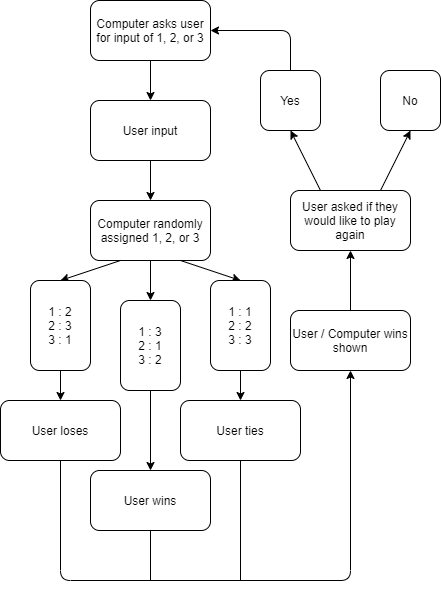

The diagram above was exported from draw.io. Its source (the exported page's mxGraphModel, read from the mxfile embedded in the PNG):
<mxGraphModel dx="1422" dy="762" grid="1" gridSize="10" guides="1" tooltips="1" connect="1" arrows="1" fold="1" page="1" pageScale="1" pageWidth="850" pageHeight="1100" math="0" shadow="0">
  <root>
    <mxCell id="0" />
    <mxCell id="1" parent="0" />
    <mxCell id="w97F0BC2A9AhkC2hH69L-1" value="Computer randomly assigned 1, 2, or 3" style="rounded=1;whiteSpace=wrap;html=1;" vertex="1" parent="1">
      <mxGeometry x="350" y="350" width="120" height="60" as="geometry" />
    </mxCell>
    <mxCell id="w97F0BC2A9AhkC2hH69L-2" value="" style="endArrow=classic;html=1;exitX=0.25;exitY=1;exitDx=0;exitDy=0;entryX=0.5;entryY=0;entryDx=0;entryDy=0;" edge="1" parent="1" target="w97F0BC2A9AhkC2hH69L-3">
      <mxGeometry width="50" height="50" relative="1" as="geometry">
        <mxPoint x="380" y="410" as="sourcePoint" />
        <mxPoint x="350" y="370" as="targetPoint" />
      </mxGeometry>
    </mxCell>
    <mxCell id="w97F0BC2A9AhkC2hH69L-3" value="1 : 2&lt;br&gt;2 : 3&lt;br&gt;3 : 1" style="rounded=1;whiteSpace=wrap;html=1;" vertex="1" parent="1">
      <mxGeometry x="290" y="430" width="60" height="90" as="geometry" />
    </mxCell>
    <mxCell id="w97F0BC2A9AhkC2hH69L-4" value="" style="endArrow=classic;html=1;exitX=0.5;exitY=1;exitDx=0;exitDy=0;entryX=0.5;entryY=0;entryDx=0;entryDy=0;" edge="1" parent="1" target="w97F0BC2A9AhkC2hH69L-6">
      <mxGeometry width="50" height="50" relative="1" as="geometry">
        <mxPoint x="410" y="410" as="sourcePoint" />
        <mxPoint x="410" y="380" as="targetPoint" />
      </mxGeometry>
    </mxCell>
    <mxCell id="w97F0BC2A9AhkC2hH69L-5" value="" style="endArrow=classic;html=1;exitX=0.75;exitY=1;exitDx=0;exitDy=0;entryX=0.5;entryY=0;entryDx=0;entryDy=0;" edge="1" parent="1" target="w97F0BC2A9AhkC2hH69L-7">
      <mxGeometry width="50" height="50" relative="1" as="geometry">
        <mxPoint x="440" y="410" as="sourcePoint" />
        <mxPoint x="470" y="370" as="targetPoint" />
      </mxGeometry>
    </mxCell>
    <mxCell id="w97F0BC2A9AhkC2hH69L-6" value="1 : 3&lt;br&gt;2 : 1&lt;br&gt;3 : 2" style="rounded=1;whiteSpace=wrap;html=1;" vertex="1" parent="1">
      <mxGeometry x="380" y="450" width="60" height="90" as="geometry" />
    </mxCell>
    <mxCell id="w97F0BC2A9AhkC2hH69L-7" value="1 : 1&lt;br&gt;2 : 2&lt;br&gt;3 : 3" style="rounded=1;whiteSpace=wrap;html=1;" vertex="1" parent="1">
      <mxGeometry x="470" y="430" width="60" height="90" as="geometry" />
    </mxCell>
    <mxCell id="w97F0BC2A9AhkC2hH69L-8" value="Computer asks user for input of 1, 2, or 3" style="rounded=1;whiteSpace=wrap;html=1;" vertex="1" parent="1">
      <mxGeometry x="350" y="150" width="120" height="60" as="geometry" />
    </mxCell>
    <mxCell id="w97F0BC2A9AhkC2hH69L-10" value="" style="endArrow=classic;html=1;exitX=0.5;exitY=1;exitDx=0;exitDy=0;" edge="1" parent="1" source="w97F0BC2A9AhkC2hH69L-3">
      <mxGeometry width="50" height="50" relative="1" as="geometry">
        <mxPoint x="400" y="630" as="sourcePoint" />
        <mxPoint x="320" y="550" as="targetPoint" />
      </mxGeometry>
    </mxCell>
    <mxCell id="w97F0BC2A9AhkC2hH69L-11" value="User loses" style="rounded=1;whiteSpace=wrap;html=1;" vertex="1" parent="1">
      <mxGeometry x="260" y="550" width="120" height="60" as="geometry" />
    </mxCell>
    <mxCell id="w97F0BC2A9AhkC2hH69L-12" value="" style="endArrow=classic;html=1;exitX=0.5;exitY=1;exitDx=0;exitDy=0;" edge="1" parent="1" source="w97F0BC2A9AhkC2hH69L-8">
      <mxGeometry width="50" height="50" relative="1" as="geometry">
        <mxPoint x="400" y="520" as="sourcePoint" />
        <mxPoint x="410" y="250" as="targetPoint" />
      </mxGeometry>
    </mxCell>
    <mxCell id="w97F0BC2A9AhkC2hH69L-13" value="User input" style="rounded=1;whiteSpace=wrap;html=1;" vertex="1" parent="1">
      <mxGeometry x="350" y="250" width="120" height="60" as="geometry" />
    </mxCell>
    <mxCell id="w97F0BC2A9AhkC2hH69L-14" value="" style="endArrow=classic;html=1;exitX=0.5;exitY=1;exitDx=0;exitDy=0;" edge="1" parent="1" source="w97F0BC2A9AhkC2hH69L-13">
      <mxGeometry width="50" height="50" relative="1" as="geometry">
        <mxPoint x="420" y="220" as="sourcePoint" />
        <mxPoint x="410" y="350" as="targetPoint" />
      </mxGeometry>
    </mxCell>
    <mxCell id="w97F0BC2A9AhkC2hH69L-15" value="User wins" style="rounded=1;whiteSpace=wrap;html=1;" vertex="1" parent="1">
      <mxGeometry x="350" y="620" width="120" height="60" as="geometry" />
    </mxCell>
    <mxCell id="w97F0BC2A9AhkC2hH69L-16" value="" style="endArrow=classic;html=1;exitX=0.5;exitY=1;exitDx=0;exitDy=0;entryX=0.5;entryY=0;entryDx=0;entryDy=0;" edge="1" parent="1" source="w97F0BC2A9AhkC2hH69L-6" target="w97F0BC2A9AhkC2hH69L-15">
      <mxGeometry width="50" height="50" relative="1" as="geometry">
        <mxPoint x="330" y="530" as="sourcePoint" />
        <mxPoint x="330" y="560" as="targetPoint" />
      </mxGeometry>
    </mxCell>
    <mxCell id="w97F0BC2A9AhkC2hH69L-18" value="" style="endArrow=classic;html=1;exitX=0.5;exitY=1;exitDx=0;exitDy=0;" edge="1" parent="1" source="w97F0BC2A9AhkC2hH69L-7">
      <mxGeometry width="50" height="50" relative="1" as="geometry">
        <mxPoint x="420" y="550" as="sourcePoint" />
        <mxPoint x="500" y="550" as="targetPoint" />
      </mxGeometry>
    </mxCell>
    <mxCell id="w97F0BC2A9AhkC2hH69L-19" value="User ties" style="rounded=1;whiteSpace=wrap;html=1;" vertex="1" parent="1">
      <mxGeometry x="440" y="550" width="120" height="60" as="geometry" />
    </mxCell>
    <mxCell id="w97F0BC2A9AhkC2hH69L-20" value="" style="endArrow=classic;html=1;exitX=0.5;exitY=1;exitDx=0;exitDy=0;" edge="1" parent="1" source="w97F0BC2A9AhkC2hH69L-11">
      <mxGeometry width="50" height="50" relative="1" as="geometry">
        <mxPoint x="400" y="520" as="sourcePoint" />
        <mxPoint x="610" y="520" as="targetPoint" />
        <Array as="points">
          <mxPoint x="320" y="730" />
          <mxPoint x="610" y="730" />
        </Array>
      </mxGeometry>
    </mxCell>
    <mxCell id="w97F0BC2A9AhkC2hH69L-21" value="" style="endArrow=none;html=1;exitX=0.5;exitY=1;exitDx=0;exitDy=0;" edge="1" parent="1" source="w97F0BC2A9AhkC2hH69L-15">
      <mxGeometry width="50" height="50" relative="1" as="geometry">
        <mxPoint x="400" y="520" as="sourcePoint" />
        <mxPoint x="410" y="730" as="targetPoint" />
      </mxGeometry>
    </mxCell>
    <mxCell id="w97F0BC2A9AhkC2hH69L-22" value="" style="endArrow=none;html=1;exitX=0.5;exitY=1;exitDx=0;exitDy=0;" edge="1" parent="1" source="w97F0BC2A9AhkC2hH69L-19">
      <mxGeometry width="50" height="50" relative="1" as="geometry">
        <mxPoint x="400" y="520" as="sourcePoint" />
        <mxPoint x="500" y="730" as="targetPoint" />
      </mxGeometry>
    </mxCell>
    <mxCell id="w97F0BC2A9AhkC2hH69L-23" value="User / Computer wins shown" style="rounded=1;whiteSpace=wrap;html=1;" vertex="1" parent="1">
      <mxGeometry x="550" y="460" width="120" height="60" as="geometry" />
    </mxCell>
    <mxCell id="w97F0BC2A9AhkC2hH69L-24" value="" style="endArrow=classic;html=1;exitX=0.5;exitY=0;exitDx=0;exitDy=0;" edge="1" parent="1" source="w97F0BC2A9AhkC2hH69L-23">
      <mxGeometry width="50" height="50" relative="1" as="geometry">
        <mxPoint x="400" y="220" as="sourcePoint" />
        <mxPoint x="610" y="400" as="targetPoint" />
      </mxGeometry>
    </mxCell>
    <mxCell id="w97F0BC2A9AhkC2hH69L-25" value="User asked if they would like to play again" style="rounded=1;whiteSpace=wrap;html=1;" vertex="1" parent="1">
      <mxGeometry x="550" y="340" width="120" height="60" as="geometry" />
    </mxCell>
    <mxCell id="w97F0BC2A9AhkC2hH69L-26" value="No" style="rounded=1;whiteSpace=wrap;html=1;" vertex="1" parent="1">
      <mxGeometry x="640" y="220" width="60" height="60" as="geometry" />
    </mxCell>
    <mxCell id="w97F0BC2A9AhkC2hH69L-27" value="Yes" style="rounded=1;whiteSpace=wrap;html=1;" vertex="1" parent="1">
      <mxGeometry x="520" y="220" width="60" height="60" as="geometry" />
    </mxCell>
    <mxCell id="w97F0BC2A9AhkC2hH69L-29" value="" style="endArrow=classic;html=1;entryX=0.5;entryY=1;entryDx=0;entryDy=0;exitX=0.75;exitY=0;exitDx=0;exitDy=0;" edge="1" parent="1" source="w97F0BC2A9AhkC2hH69L-25" target="w97F0BC2A9AhkC2hH69L-26">
      <mxGeometry width="50" height="50" relative="1" as="geometry">
        <mxPoint x="400" y="420" as="sourcePoint" />
        <mxPoint x="450" y="370" as="targetPoint" />
      </mxGeometry>
    </mxCell>
    <mxCell id="w97F0BC2A9AhkC2hH69L-30" value="" style="endArrow=classic;html=1;entryX=0.5;entryY=1;entryDx=0;entryDy=0;exitX=0.25;exitY=0;exitDx=0;exitDy=0;" edge="1" parent="1" source="w97F0BC2A9AhkC2hH69L-25" target="w97F0BC2A9AhkC2hH69L-27">
      <mxGeometry width="50" height="50" relative="1" as="geometry">
        <mxPoint x="650" y="350" as="sourcePoint" />
        <mxPoint x="680" y="290" as="targetPoint" />
      </mxGeometry>
    </mxCell>
    <mxCell id="w97F0BC2A9AhkC2hH69L-31" value="" style="endArrow=classic;html=1;entryX=1;entryY=0.5;entryDx=0;entryDy=0;exitX=0.5;exitY=0;exitDx=0;exitDy=0;" edge="1" parent="1" source="w97F0BC2A9AhkC2hH69L-27" target="w97F0BC2A9AhkC2hH69L-8">
      <mxGeometry width="50" height="50" relative="1" as="geometry">
        <mxPoint x="400" y="420" as="sourcePoint" />
        <mxPoint x="450" y="370" as="targetPoint" />
        <Array as="points">
          <mxPoint x="550" y="180" />
        </Array>
      </mxGeometry>
    </mxCell>
  </root>
</mxGraphModel>